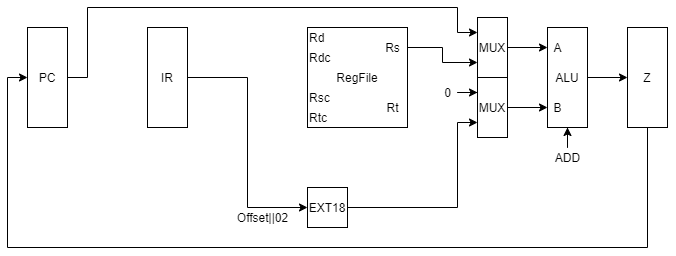

The diagram above was exported from draw.io. Its source (the exported page's mxGraphModel, read from the mxfile embedded in the PNG):
<mxGraphModel dx="962" dy="632" grid="1" gridSize="10" guides="1" tooltips="1" connect="1" arrows="1" fold="1" page="1" pageScale="1" pageWidth="827" pageHeight="1169" math="0" shadow="0">
  <root>
    <mxCell id="0" />
    <mxCell id="1" parent="0" />
    <mxCell id="LNY7CVIJ3enGG5mhcdHB-19" style="edgeStyle=orthogonalEdgeStyle;rounded=0;orthogonalLoop=1;jettySize=auto;html=1;entryX=0;entryY=0.5;entryDx=0;entryDy=0;" parent="1" source="LNY7CVIJ3enGG5mhcdHB-4" target="LNY7CVIJ3enGG5mhcdHB-18" edge="1">
      <mxGeometry relative="1" as="geometry" />
    </mxCell>
    <mxCell id="LNY7CVIJ3enGG5mhcdHB-4" value="IR" style="rounded=0;whiteSpace=wrap;html=1;fontSize=12;" parent="1" vertex="1">
      <mxGeometry x="160" y="200" width="40" height="100" as="geometry" />
    </mxCell>
    <mxCell id="LNY7CVIJ3enGG5mhcdHB-5" value="RegFile" style="rounded=0;whiteSpace=wrap;html=1;" parent="1" vertex="1">
      <mxGeometry x="320" y="200" width="100" height="100" as="geometry" />
    </mxCell>
    <mxCell id="LNY7CVIJ3enGG5mhcdHB-6" value="Rd" style="text;html=1;align=left;verticalAlign=middle;resizable=0;points=[];autosize=1;" parent="1" vertex="1">
      <mxGeometry x="320" y="200" width="30" height="20" as="geometry" />
    </mxCell>
    <mxCell id="LNY7CVIJ3enGG5mhcdHB-7" value="Rdc" style="text;html=1;align=left;verticalAlign=middle;resizable=0;points=[];autosize=1;" parent="1" vertex="1">
      <mxGeometry x="320" y="220" width="40" height="20" as="geometry" />
    </mxCell>
    <mxCell id="LNY7CVIJ3enGG5mhcdHB-8" value="Rsc" style="text;html=1;align=left;verticalAlign=middle;resizable=0;points=[];autosize=1;" parent="1" vertex="1">
      <mxGeometry x="320" y="260" width="40" height="20" as="geometry" />
    </mxCell>
    <mxCell id="LNY7CVIJ3enGG5mhcdHB-9" value="Rtc" style="text;html=1;align=left;verticalAlign=middle;resizable=0;points=[];autosize=1;" parent="1" vertex="1">
      <mxGeometry x="320" y="280" width="30" height="20" as="geometry" />
    </mxCell>
    <mxCell id="LNY7CVIJ3enGG5mhcdHB-35" style="edgeStyle=orthogonalEdgeStyle;rounded=0;orthogonalLoop=1;jettySize=auto;html=1;entryX=0;entryY=0.75;entryDx=0;entryDy=0;" parent="1" source="LNY7CVIJ3enGG5mhcdHB-10" target="LNY7CVIJ3enGG5mhcdHB-31" edge="1">
      <mxGeometry relative="1" as="geometry" />
    </mxCell>
    <mxCell id="LNY7CVIJ3enGG5mhcdHB-10" value="Rs" style="text;html=1;align=center;verticalAlign=middle;resizable=0;points=[];autosize=1;" parent="1" vertex="1">
      <mxGeometry x="390" y="210" width="30" height="20" as="geometry" />
    </mxCell>
    <mxCell id="LNY7CVIJ3enGG5mhcdHB-11" value="Rt" style="text;html=1;align=center;verticalAlign=middle;resizable=0;points=[];autosize=1;" parent="1" vertex="1">
      <mxGeometry x="390" y="270" width="30" height="20" as="geometry" />
    </mxCell>
    <mxCell id="LNY7CVIJ3enGG5mhcdHB-17" value="Offset||02" style="text;html=1;align=center;verticalAlign=middle;resizable=0;points=[];autosize=1;" parent="1" vertex="1">
      <mxGeometry x="240" y="380" width="70" height="20" as="geometry" />
    </mxCell>
    <mxCell id="LNY7CVIJ3enGG5mhcdHB-40" style="edgeStyle=orthogonalEdgeStyle;rounded=0;orthogonalLoop=1;jettySize=auto;html=1;entryX=0;entryY=0.75;entryDx=0;entryDy=0;" parent="1" source="LNY7CVIJ3enGG5mhcdHB-18" target="LNY7CVIJ3enGG5mhcdHB-33" edge="1">
      <mxGeometry relative="1" as="geometry">
        <Array as="points">
          <mxPoint x="470" y="380" />
          <mxPoint x="470" y="295" />
        </Array>
      </mxGeometry>
    </mxCell>
    <mxCell id="LNY7CVIJ3enGG5mhcdHB-18" value="EXT18" style="rounded=0;whiteSpace=wrap;html=1;" parent="1" vertex="1">
      <mxGeometry x="320" y="360" width="40" height="40" as="geometry" />
    </mxCell>
    <mxCell id="LNY7CVIJ3enGG5mhcdHB-27" style="edgeStyle=orthogonalEdgeStyle;rounded=0;orthogonalLoop=1;jettySize=auto;html=1;entryX=0;entryY=0.5;entryDx=0;entryDy=0;" parent="1" source="LNY7CVIJ3enGG5mhcdHB-20" target="LNY7CVIJ3enGG5mhcdHB-26" edge="1">
      <mxGeometry relative="1" as="geometry" />
    </mxCell>
    <mxCell id="LNY7CVIJ3enGG5mhcdHB-20" value="ALU" style="rounded=0;whiteSpace=wrap;html=1;fontSize=12;" parent="1" vertex="1">
      <mxGeometry x="560" y="200" width="40" height="100" as="geometry" />
    </mxCell>
    <mxCell id="LNY7CVIJ3enGG5mhcdHB-21" value="A" style="text;html=1;align=center;verticalAlign=middle;resizable=0;points=[];autosize=1;fontSize=12;" parent="1" vertex="1">
      <mxGeometry x="560" y="210" width="20" height="20" as="geometry" />
    </mxCell>
    <mxCell id="LNY7CVIJ3enGG5mhcdHB-22" value="B" style="text;html=1;align=center;verticalAlign=middle;resizable=0;points=[];autosize=1;fontSize=12;" parent="1" vertex="1">
      <mxGeometry x="560" y="270" width="20" height="20" as="geometry" />
    </mxCell>
    <mxCell id="LNY7CVIJ3enGG5mhcdHB-36" style="edgeStyle=orthogonalEdgeStyle;rounded=0;orthogonalLoop=1;jettySize=auto;html=1;entryX=0;entryY=0.25;entryDx=0;entryDy=0;" parent="1" source="LNY7CVIJ3enGG5mhcdHB-23" target="LNY7CVIJ3enGG5mhcdHB-31" edge="1">
      <mxGeometry relative="1" as="geometry">
        <Array as="points">
          <mxPoint x="100" y="250" />
          <mxPoint x="100" y="180" />
          <mxPoint x="470" y="180" />
          <mxPoint x="470" y="205" />
        </Array>
      </mxGeometry>
    </mxCell>
    <mxCell id="LNY7CVIJ3enGG5mhcdHB-23" value="PC" style="rounded=0;whiteSpace=wrap;html=1;fontSize=12;" parent="1" vertex="1">
      <mxGeometry x="40" y="200" width="40" height="100" as="geometry" />
    </mxCell>
    <mxCell id="LNY7CVIJ3enGG5mhcdHB-28" style="edgeStyle=orthogonalEdgeStyle;rounded=0;orthogonalLoop=1;jettySize=auto;html=1;exitX=1;exitY=0.5;exitDx=0;exitDy=0;entryX=0;entryY=0.5;entryDx=0;entryDy=0;" parent="1" source="LNY7CVIJ3enGG5mhcdHB-26" target="LNY7CVIJ3enGG5mhcdHB-23" edge="1">
      <mxGeometry relative="1" as="geometry">
        <Array as="points">
          <mxPoint x="660" y="250" />
          <mxPoint x="660" y="420" />
          <mxPoint x="20" y="420" />
          <mxPoint x="20" y="250" />
        </Array>
      </mxGeometry>
    </mxCell>
    <mxCell id="LNY7CVIJ3enGG5mhcdHB-26" value="Z" style="rounded=0;whiteSpace=wrap;html=1;fontSize=12;" parent="1" vertex="1">
      <mxGeometry x="640" y="200" width="40" height="100" as="geometry" />
    </mxCell>
    <mxCell id="LNY7CVIJ3enGG5mhcdHB-30" style="edgeStyle=orthogonalEdgeStyle;rounded=0;orthogonalLoop=1;jettySize=auto;html=1;entryX=0.5;entryY=1;entryDx=0;entryDy=0;" parent="1" source="LNY7CVIJ3enGG5mhcdHB-29" target="LNY7CVIJ3enGG5mhcdHB-20" edge="1">
      <mxGeometry relative="1" as="geometry" />
    </mxCell>
    <mxCell id="LNY7CVIJ3enGG5mhcdHB-29" value="ADD" style="text;html=1;align=center;verticalAlign=middle;resizable=0;points=[];autosize=1;" parent="1" vertex="1">
      <mxGeometry x="560" y="320" width="40" height="20" as="geometry" />
    </mxCell>
    <mxCell id="LNY7CVIJ3enGG5mhcdHB-32" style="edgeStyle=orthogonalEdgeStyle;rounded=0;orthogonalLoop=1;jettySize=auto;html=1;" parent="1" source="LNY7CVIJ3enGG5mhcdHB-31" target="LNY7CVIJ3enGG5mhcdHB-21" edge="1">
      <mxGeometry relative="1" as="geometry" />
    </mxCell>
    <mxCell id="LNY7CVIJ3enGG5mhcdHB-31" value="MUX" style="rounded=0;whiteSpace=wrap;html=1;" parent="1" vertex="1">
      <mxGeometry x="490" y="190" width="30" height="60" as="geometry" />
    </mxCell>
    <mxCell id="LNY7CVIJ3enGG5mhcdHB-34" style="edgeStyle=orthogonalEdgeStyle;rounded=0;orthogonalLoop=1;jettySize=auto;html=1;" parent="1" source="LNY7CVIJ3enGG5mhcdHB-33" target="LNY7CVIJ3enGG5mhcdHB-22" edge="1">
      <mxGeometry relative="1" as="geometry" />
    </mxCell>
    <mxCell id="LNY7CVIJ3enGG5mhcdHB-33" value="MUX" style="rounded=0;whiteSpace=wrap;html=1;" parent="1" vertex="1">
      <mxGeometry x="490" y="250" width="30" height="60" as="geometry" />
    </mxCell>
    <mxCell id="LNY7CVIJ3enGG5mhcdHB-41" style="edgeStyle=orthogonalEdgeStyle;rounded=0;orthogonalLoop=1;jettySize=auto;html=1;entryX=0;entryY=0.25;entryDx=0;entryDy=0;" parent="1" source="LNY7CVIJ3enGG5mhcdHB-38" target="LNY7CVIJ3enGG5mhcdHB-33" edge="1">
      <mxGeometry relative="1" as="geometry" />
    </mxCell>
    <mxCell id="LNY7CVIJ3enGG5mhcdHB-38" value="0" style="text;html=1;align=center;verticalAlign=middle;resizable=0;points=[];autosize=1;" parent="1" vertex="1">
      <mxGeometry x="450" y="255" width="20" height="20" as="geometry" />
    </mxCell>
  </root>
</mxGraphModel>